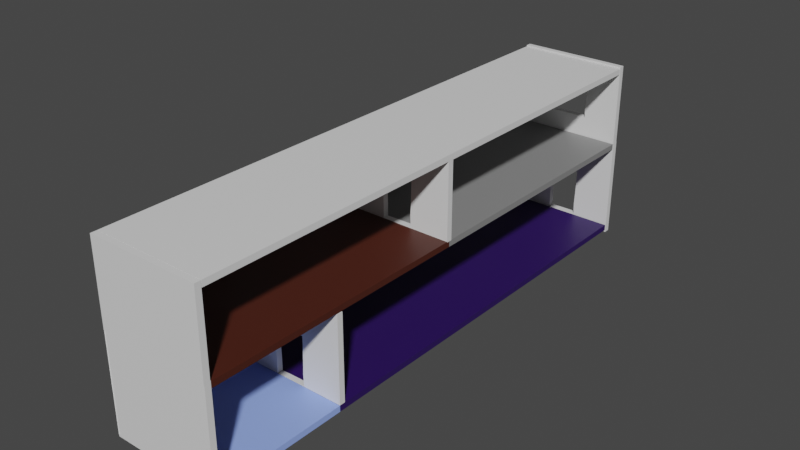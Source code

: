 # Source: base_house.blend  (saved by Blender 3.5.2; exported with 4.5.12 LTS)
import bpy
from mathutils import Matrix  # noqa: F401  (used for matrix-valued properties, if any)

bpy.ops.wm.read_factory_settings(use_empty=True)
scene = bpy.context.scene
scene.name = 'Scene'

# ---- collections
col_collection = bpy.data.collections.new('Collection'); scene.collection.children.link(col_collection)
col_wall = bpy.data.collections.new('wall'); col_collection.children.link(col_wall)
col_doors = bpy.data.collections.new('doors'); col_collection.children.link(col_doors)

# ---- materials (node trees are filled in below, after node groups)
mat_wall = bpy.data.materials.new('wall')
mat_wall.use_transparent_shadow = False
mat_carpet = bpy.data.materials.new('carpet')
mat_carpet.use_transparent_shadow = False
mat_mosiaic = bpy.data.materials.new('mosiaic')
mat_mosiaic.use_transparent_shadow = False
mat_wood = bpy.data.materials.new('wood')
mat_wood.use_transparent_shadow = False
mat_kashi = bpy.data.materials.new('kashi')
mat_kashi.use_transparent_shadow = False

# ---- material node trees
mat_wall.use_nodes = True; mat_wall.node_tree.nodes.clear()
_N = mat_wall.node_tree.nodes; _L = mat_wall.node_tree.links
n0 = _N.new('ShaderNodeBsdfPrincipled'); n0.name = 'Principled BSDF'; n0.location = (10, 300)
n0.distribution = 'GGX'
n0.subsurface_method = 'RANDOM_WALK_SKIN'
n0.inputs[3].default_value = 1.45
n0.inputs[27].default_value = (0.0, 0.0, 0.0, 1.0)
n0.inputs[28].default_value = 1.0
n1 = _N.new('ShaderNodeOutputMaterial'); n1.name = 'Material Output'; n1.location = (300, 300)
_L.new(n0.outputs[0], n1.inputs[0])
n1.is_active_output = True
mat_carpet.use_nodes = True; mat_carpet.node_tree.nodes.clear()
_N = mat_carpet.node_tree.nodes; _L = mat_carpet.node_tree.links
n0 = _N.new('ShaderNodeBsdfPrincipled'); n0.name = 'Principled BSDF'; n0.location = (10, 300)
n0.distribution = 'GGX'
n0.subsurface_method = 'RANDOM_WALK_SKIN'
n0.inputs[0].default_value = (0.02486, 0.005534, 0.0985, 1.0)
n0.inputs[3].default_value = 1.45
n0.inputs[27].default_value = (0.0, 0.0, 0.0, 1.0)
n0.inputs[28].default_value = 1.0
n1 = _N.new('ShaderNodeOutputMaterial'); n1.name = 'Material Output'; n1.location = (300, 300)
_L.new(n0.outputs[0], n1.inputs[0])
n1.is_active_output = True
mat_mosiaic.use_nodes = True; mat_mosiaic.node_tree.nodes.clear()
_N = mat_mosiaic.node_tree.nodes; _L = mat_mosiaic.node_tree.links
n0 = _N.new('ShaderNodeBsdfPrincipled'); n0.name = 'Principled BSDF'; n0.location = (10, 300)
n0.distribution = 'GGX'
n0.subsurface_method = 'RANDOM_WALK_SKIN'
n0.inputs[0].default_value = (0.3015, 0.4323, 1.0, 1.0)
n0.inputs[3].default_value = 1.45
n0.inputs[27].default_value = (0.0, 0.0, 0.0, 1.0)
n0.inputs[28].default_value = 1.0
n1 = _N.new('ShaderNodeOutputMaterial'); n1.name = 'Material Output'; n1.location = (300, 300)
_L.new(n0.outputs[0], n1.inputs[0])
n1.is_active_output = True
mat_wood.use_nodes = True; mat_wood.node_tree.nodes.clear()
_N = mat_wood.node_tree.nodes; _L = mat_wood.node_tree.links
n0 = _N.new('ShaderNodeBsdfPrincipled'); n0.name = 'Principled BSDF'; n0.location = (10, 300)
n0.distribution = 'GGX'
n0.subsurface_method = 'RANDOM_WALK_SKIN'
n0.inputs[0].default_value = (0.06998, 0.01529, 0.007798, 1.0)
n0.inputs[3].default_value = 1.45
n0.inputs[27].default_value = (0.0, 0.0, 0.0, 1.0)
n0.inputs[28].default_value = 1.0
n1 = _N.new('ShaderNodeOutputMaterial'); n1.name = 'Material Output'; n1.location = (300, 300)
_L.new(n0.outputs[0], n1.inputs[0])
n1.is_active_output = True
mat_kashi.use_nodes = True; mat_kashi.node_tree.nodes.clear()
_N = mat_kashi.node_tree.nodes; _L = mat_kashi.node_tree.links
n0 = _N.new('ShaderNodeBsdfPrincipled'); n0.name = 'Principled BSDF'; n0.location = (10, 300)
n0.distribution = 'GGX'
n0.subsurface_method = 'RANDOM_WALK_SKIN'
n0.inputs[0].default_value = (0.2396, 0.2396, 0.2396, 1.0)
n0.inputs[3].default_value = 1.45
n0.inputs[27].default_value = (0.0, 0.0, 0.0, 1.0)
n0.inputs[28].default_value = 1.0
n1 = _N.new('ShaderNodeOutputMaterial'); n1.name = 'Material Output'; n1.location = (300, 300)
_L.new(n0.outputs[0], n1.inputs[0])
n1.is_active_output = True

# ---- world
world_world = bpy.data.worlds.new('World'); scene.world = world_world
world_world.use_nodes = True; world_world.node_tree.nodes.clear()
_N = world_world.node_tree.nodes; _L = world_world.node_tree.links
n0 = _N.new('ShaderNodeOutputWorld'); n0.name = 'World Output'; n0.location = (300, 300)
n1 = _N.new('ShaderNodeBackground'); n1.name = 'Background'; n1.location = (10, 300)
n1.inputs[0].default_value = (0.05088, 0.05088, 0.05088, 1.0)
_L.new(n1.outputs[0], n0.inputs[0])
n0.is_active_output = True
world_world.color = (0.05088, 0.05088, 0.05088)
world_world.use_sun_shadow = False
world_world.sun_shadow_jitter_overblur = 0.0

# ---- meshes
me_plane = bpy.data.meshes.new('Plane')
me_plane.from_pydata([(-3.251, -13.56, 0.0), (4.133, -13.56, 0.0), (-3.251, 13.97, 0.0), (4.133, 13.97, 0.0), (-3.251, -22.11, 6.214), (4.133, -22.11, 6.214), (4.133, 14.45, 6.214), (-3.251, 14.45, 6.214), (-3.251, -22.11, -0.3958), (4.133, -22.11, -0.3958), (-3.251, 14.45, -0.5749), (4.133, 14.45, -0.5749), (-3.251, -22.11, 6.164), (4.133, -22.11, 6.164), (-3.251, -13.22, 5.699), (4.133, -13.22, 5.699), (-3.251, -13.22, 0.01245), (4.133, -13.22, 0.01245), (-3.251, -4.046, 11.12), (4.133, -4.046, 11.12), (-3.251, -4.046, 6.126), (4.133, -4.046, 6.126), (-3.251, 14.42, 11.61), (4.133, 14.42, 11.61), (-3.251, 14.42, 6.126), (4.133, 14.42, 6.126), (-3.251, -22.14, 11.52), (4.133, -22.14, 11.52), (-3.251, -22.14, 6.126), (4.133, -22.14, 6.126), (-3.251, -22.11, 11.52), (4.133, -22.11, 11.52), (-3.251, 13.97, 11.52), (4.133, 13.97, 11.52), (-3.251, -22.15, 0.0), (4.133, -22.15, 0.0), (-3.251, -13.61, 0.0), (4.133, -13.61, 0.0), (-3.251, -4.236, 6.164), (4.133, -4.236, 6.164), (-3.251, 13.97, 6.164), (4.133, 13.97, 6.164), (-3.251, -4.236, 6.164), (4.133, -4.236, 6.164)], [], [(0, 1, 3, 2), (4, 5, 9, 8), (7, 6, 11, 10), (14, 15, 17, 16), (18, 19, 21, 20), (22, 23, 25, 24), (26, 27, 29, 28), (30, 31, 33, 32), (34, 35, 37, 36), (12, 13, 39, 38), (42, 43, 41, 40)])
me_plane.polygons.foreach_set('material_index', [1, 0, 0, 0, 0, 0, 0, 0, 2, 3, 4])
_uv = me_plane.uv_layers.new(name='UVMap')
_uv.uv.foreach_set('vector', [0.0, 0.0, 1.0, 0.0, 1.0, 1.0, 0.0, 1.0, 0.0, 0.0, 0.0, 0.0, 0.0, 0.0, 0.0, 0.0, 0.0, 0.0, 0.0, 0.0, 0.0, 0.0, 0.0, 0.0, 0.0, 0.0, 0.0, 0.0, 0.0, 0.0, 0.0, 0.0, 0.0, 0.0, 0.0, 0.0, 0.0, 0.0, 0.0, 0.0, 0.0, 0.0, 0.0, 0.0, 0.0, 0.0, 0.0, 0.0, 0.0, 0.0, 0.0, 0.0, 0.0, 0.0, 0.0, 0.0, 0.0, 0.0, 1.0, 0.0, 1.0, 1.0, 0.0, 1.0, 0.0, 0.0, 1.0, 0.0, 1.0, 1.0, 0.0, 1.0, 0.0, 0.0, 1.0, 0.0, 1.0, 0.4954, 0.0, 0.4954, 0.0, 0.4954, 1.0, 0.4954, 1.0, 1.0, 0.0, 1.0])
me_plane.materials.append(mat_wall)
me_plane.materials.append(mat_carpet)
me_plane.materials.append(mat_mosiaic)
me_plane.materials.append(mat_wood)
me_plane.materials.append(mat_kashi)
me_plane.update()
me_plane_002 = bpy.data.meshes.new('Plane.002')
me_plane_002.from_pydata([(-9.353, -22.53, -3.651e-07), (2.392, -22.53, 6.086e-08), (-9.353, 14.38, -3.651e-07), (2.392, 14.38, 6.086e-08)], [], [(0, 1, 3, 2)])
_uv = me_plane_002.uv_layers.new(name='UVMap')
_uv.uv.foreach_set('vector', [0.0, 0.0, 1.0, 0.0, 1.0, 1.0, 0.0, 1.0])
me_plane_002.update()
me_cube_002 = bpy.data.meshes.new('Cube.002')
me_cube_002.from_pydata([(-0.5799, -0.5848, -1.0), (-0.5799, -0.5848, 2.197), (-0.5799, 0.4465, -1.0), (-0.5799, 0.4465, 2.197), (1.461, -0.5848, -0.9733), (1.507, -0.5848, 2.304), (1.461, 0.4465, -0.9733), (1.507, 0.4465, 2.304), (-0.6, -0.5848, 0.612), (-0.6, 0.4465, 0.612), (1.474, 0.4465, 0.6519), (1.474, -0.5848, 0.6519), (-0.5799, 0.4465, -0.2007), (1.438, 0.4465, -0.174), (1.438, -0.5848, -0.174), (-0.5799, -0.5848, -0.2007)], [], [(8, 1, 3, 9), (9, 3, 7, 10), (10, 7, 5, 11), (11, 5, 1, 8), (2, 6, 4, 0), (7, 3, 1, 5), (14, 11, 8, 15), (13, 10, 11, 14), (12, 9, 10, 13), (15, 8, 9, 12), (0, 15, 12, 2), (2, 12, 13, 6), (6, 13, 14, 4), (4, 14, 15, 0)])
_uv = me_cube_002.uv_layers.new(name='UVMap')
_uv.uv.foreach_set('vector', [0.5, 0.0, 0.625, 0.0, 0.625, 0.25, 0.5, 0.25, 0.5, 0.25, 0.625, 0.25, 0.625, 0.5, 0.5, 0.5, 0.5, 0.5, 0.625, 0.5, 0.625, 0.75, 0.5, 0.75, 0.5, 0.75, 0.625, 0.75, 0.625, 1.0, 0.5, 1.0, 0.125, 0.5, 0.375, 0.5, 0.375, 0.75, 0.125, 0.75, 0.625, 0.5, 0.875, 0.5, 0.875, 0.75, 0.625, 0.75, 0.4375, 0.75, 0.5, 0.75, 0.5, 1.0, 0.4375, 1.0, 0.4375, 0.5, 0.5, 0.5, 0.5, 0.75, 0.4375, 0.75, 0.4375, 0.25, 0.5, 0.25, 0.5, 0.5, 0.4375, 0.5, 0.4375, 0.0, 0.5, 0.0, 0.5, 0.25, 0.4375, 0.25, 0.375, 0.0, 0.4375, 0.0, 0.4375, 0.25, 0.375, 0.25, 0.375, 0.25, 0.4375, 0.25, 0.4375, 0.5, 0.375, 0.5, 0.375, 0.5, 0.4375, 0.5, 0.4375, 0.75, 0.375, 0.75, 0.375, 0.75, 0.4375, 0.75, 0.4375, 1.0, 0.375, 1.0])
me_cube_002.update()
me_cube_003 = bpy.data.meshes.new('Cube.003')
me_cube_003.from_pydata([(-0.5799, -0.5848, -1.0), (-0.5799, -0.5848, 2.197), (-0.5799, 0.4465, -1.0), (-0.5799, 0.4465, 2.197), (1.461, -0.5848, -0.9733), (1.507, -0.5848, 2.304), (1.461, 0.4465, -0.9733), (1.507, 0.4465, 2.304), (-0.6, -0.5848, 0.612), (-0.6, 0.4465, 0.612), (1.474, 0.4465, 0.6519), (1.474, -0.5848, 0.6519), (-0.5799, 0.4465, -0.2007), (1.438, 0.4465, -0.174), (1.438, -0.5848, -0.174), (-0.5799, -0.5848, -0.2007)], [], [(8, 1, 3, 9), (9, 3, 7, 10), (10, 7, 5, 11), (11, 5, 1, 8), (2, 6, 4, 0), (7, 3, 1, 5), (14, 11, 8, 15), (13, 10, 11, 14), (12, 9, 10, 13), (15, 8, 9, 12), (0, 15, 12, 2), (2, 12, 13, 6), (6, 13, 14, 4), (4, 14, 15, 0)])
_uv = me_cube_003.uv_layers.new(name='UVMap')
_uv.uv.foreach_set('vector', [0.5, 0.0, 0.625, 0.0, 0.625, 0.25, 0.5, 0.25, 0.5, 0.25, 0.625, 0.25, 0.625, 0.5, 0.5, 0.5, 0.5, 0.5, 0.625, 0.5, 0.625, 0.75, 0.5, 0.75, 0.5, 0.75, 0.625, 0.75, 0.625, 1.0, 0.5, 1.0, 0.125, 0.5, 0.375, 0.5, 0.375, 0.75, 0.125, 0.75, 0.625, 0.5, 0.875, 0.5, 0.875, 0.75, 0.625, 0.75, 0.4375, 0.75, 0.5, 0.75, 0.5, 1.0, 0.4375, 1.0, 0.4375, 0.5, 0.5, 0.5, 0.5, 0.75, 0.4375, 0.75, 0.4375, 0.25, 0.5, 0.25, 0.5, 0.5, 0.4375, 0.5, 0.4375, 0.0, 0.5, 0.0, 0.5, 0.25, 0.4375, 0.25, 0.375, 0.0, 0.4375, 0.0, 0.4375, 0.25, 0.375, 0.25, 0.375, 0.25, 0.4375, 0.25, 0.4375, 0.5, 0.375, 0.5, 0.375, 0.5, 0.4375, 0.5, 0.4375, 0.75, 0.375, 0.75, 0.375, 0.75, 0.4375, 0.75, 0.4375, 1.0, 0.375, 1.0])
me_cube_003.update()
me_cube_004 = bpy.data.meshes.new('Cube.004')
me_cube_004.from_pydata([(-0.5799, -0.5848, -1.0), (-0.5799, -0.5848, 2.197), (-0.5799, 0.4465, -1.0), (-0.5799, 0.4465, 2.197), (1.461, -0.5848, -0.9733), (1.507, -0.5848, 2.304), (1.461, 0.4465, -0.9733), (1.507, 0.4465, 2.304), (-0.6, -0.5848, 0.612), (-0.6, 0.4465, 0.612), (1.474, 0.4465, 0.6519), (1.474, -0.5848, 0.6519), (-0.5799, 0.4465, -0.2007), (1.438, 0.4465, -0.174), (1.438, -0.5848, -0.174), (-0.5799, -0.5848, -0.2007)], [], [(8, 1, 3, 9), (9, 3, 7, 10), (10, 7, 5, 11), (11, 5, 1, 8), (2, 6, 4, 0), (7, 3, 1, 5), (14, 11, 8, 15), (13, 10, 11, 14), (12, 9, 10, 13), (15, 8, 9, 12), (0, 15, 12, 2), (2, 12, 13, 6), (6, 13, 14, 4), (4, 14, 15, 0)])
_uv = me_cube_004.uv_layers.new(name='UVMap')
_uv.uv.foreach_set('vector', [0.5, 0.0, 0.625, 0.0, 0.625, 0.25, 0.5, 0.25, 0.5, 0.25, 0.625, 0.25, 0.625, 0.5, 0.5, 0.5, 0.5, 0.5, 0.625, 0.5, 0.625, 0.75, 0.5, 0.75, 0.5, 0.75, 0.625, 0.75, 0.625, 1.0, 0.5, 1.0, 0.125, 0.5, 0.375, 0.5, 0.375, 0.75, 0.125, 0.75, 0.625, 0.5, 0.875, 0.5, 0.875, 0.75, 0.625, 0.75, 0.4375, 0.75, 0.5, 0.75, 0.5, 1.0, 0.4375, 1.0, 0.4375, 0.5, 0.5, 0.5, 0.5, 0.75, 0.4375, 0.75, 0.4375, 0.25, 0.5, 0.25, 0.5, 0.5, 0.4375, 0.5, 0.4375, 0.0, 0.5, 0.0, 0.5, 0.25, 0.4375, 0.25, 0.375, 0.0, 0.4375, 0.0, 0.4375, 0.25, 0.375, 0.25, 0.375, 0.25, 0.4375, 0.25, 0.4375, 0.5, 0.375, 0.5, 0.375, 0.5, 0.4375, 0.5, 0.4375, 0.75, 0.375, 0.75, 0.375, 0.75, 0.4375, 0.75, 0.4375, 1.0, 0.375, 1.0])
me_cube_004.update()
me_cube_005 = bpy.data.meshes.new('Cube.005')
me_cube_005.from_pydata([(-0.8838, -0.5848, -0.5272), (-0.8838, -0.5848, 1.611), (-0.8838, 0.4465, -0.5272), (-0.8838, 0.4465, 1.611), (1.764, -0.5848, -0.5093), (1.824, -0.5848, 1.682), (1.764, 0.4465, -0.5093), (1.824, 0.4465, 1.682), (-0.9098, -0.5848, 0.5508), (-0.9098, 0.4465, 0.5508), (1.781, 0.4465, 0.5775), (1.781, -0.5848, 0.5775), (-0.8838, 0.4465, 0.007325), (1.734, 0.4465, 0.02514), (1.734, -0.5848, 0.02514), (-0.8838, -0.5848, 0.007325)], [], [(8, 1, 3, 9), (9, 3, 7, 10), (10, 7, 5, 11), (11, 5, 1, 8), (2, 6, 4, 0), (7, 3, 1, 5), (14, 11, 8, 15), (13, 10, 11, 14), (12, 9, 10, 13), (15, 8, 9, 12), (0, 15, 12, 2), (2, 12, 13, 6), (6, 13, 14, 4), (4, 14, 15, 0)])
_uv = me_cube_005.uv_layers.new(name='UVMap')
_uv.uv.foreach_set('vector', [0.5, 0.0, 0.625, 0.0, 0.625, 0.25, 0.5, 0.25, 0.5, 0.25, 0.625, 0.25, 0.625, 0.5, 0.5, 0.5, 0.5, 0.5, 0.625, 0.5, 0.625, 0.75, 0.5, 0.75, 0.5, 0.75, 0.625, 0.75, 0.625, 1.0, 0.5, 1.0, 0.125, 0.5, 0.375, 0.5, 0.375, 0.75, 0.125, 0.75, 0.625, 0.5, 0.875, 0.5, 0.875, 0.75, 0.625, 0.75, 0.4375, 0.75, 0.5, 0.75, 0.5, 1.0, 0.4375, 1.0, 0.4375, 0.5, 0.5, 0.5, 0.5, 0.75, 0.4375, 0.75, 0.4375, 0.25, 0.5, 0.25, 0.5, 0.5, 0.4375, 0.5, 0.4375, 0.0, 0.5, 0.0, 0.5, 0.25, 0.4375, 0.25, 0.375, 0.0, 0.4375, 0.0, 0.4375, 0.25, 0.375, 0.25, 0.375, 0.25, 0.4375, 0.25, 0.4375, 0.5, 0.375, 0.5, 0.375, 0.5, 0.4375, 0.5, 0.4375, 0.75, 0.375, 0.75, 0.375, 0.75, 0.4375, 0.75, 0.4375, 1.0, 0.375, 1.0])
me_cube_005.update()
me_cube_006 = bpy.data.meshes.new('Cube.006')
me_cube_006.from_pydata([(-0.8838, -0.5848, -0.5272), (-0.8838, -0.5848, 1.611), (-0.8838, 0.4465, -0.5272), (-0.8838, 0.4465, 1.611), (1.764, -0.5848, -0.5093), (1.824, -0.5848, 1.682), (1.764, 0.4465, -0.5093), (1.824, 0.4465, 1.682), (-0.9098, -0.5848, 0.5508), (-0.9098, 0.4465, 0.5508), (1.781, 0.4465, 0.5775), (1.781, -0.5848, 0.5775), (-0.8838, 0.4465, 0.007325), (1.734, 0.4465, 0.02514), (1.734, -0.5848, 0.02514), (-0.8838, -0.5848, 0.007325)], [], [(8, 1, 3, 9), (9, 3, 7, 10), (10, 7, 5, 11), (11, 5, 1, 8), (2, 6, 4, 0), (7, 3, 1, 5), (14, 11, 8, 15), (13, 10, 11, 14), (12, 9, 10, 13), (15, 8, 9, 12), (0, 15, 12, 2), (2, 12, 13, 6), (6, 13, 14, 4), (4, 14, 15, 0)])
_uv = me_cube_006.uv_layers.new(name='UVMap')
_uv.uv.foreach_set('vector', [0.5, 0.0, 0.625, 0.0, 0.625, 0.25, 0.5, 0.25, 0.5, 0.25, 0.625, 0.25, 0.625, 0.5, 0.5, 0.5, 0.5, 0.5, 0.625, 0.5, 0.625, 0.75, 0.5, 0.75, 0.5, 0.75, 0.625, 0.75, 0.625, 1.0, 0.5, 1.0, 0.125, 0.5, 0.375, 0.5, 0.375, 0.75, 0.125, 0.75, 0.625, 0.5, 0.875, 0.5, 0.875, 0.75, 0.625, 0.75, 0.4375, 0.75, 0.5, 0.75, 0.5, 1.0, 0.4375, 1.0, 0.4375, 0.5, 0.5, 0.5, 0.5, 0.75, 0.4375, 0.75, 0.4375, 0.25, 0.5, 0.25, 0.5, 0.5, 0.4375, 0.5, 0.4375, 0.0, 0.5, 0.0, 0.5, 0.25, 0.4375, 0.25, 0.375, 0.0, 0.4375, 0.0, 0.4375, 0.25, 0.375, 0.25, 0.375, 0.25, 0.4375, 0.25, 0.4375, 0.5, 0.375, 0.5, 0.375, 0.5, 0.4375, 0.5, 0.4375, 0.75, 0.375, 0.75, 0.375, 0.75, 0.4375, 0.75, 0.4375, 1.0, 0.375, 1.0])
me_cube_006.update()

# ---- objects
ob_plane = bpy.data.objects.new('Plane', me_plane)
ob_plane_001 = bpy.data.objects.new('Plane.001', me_plane_002)
ob_cube_001 = bpy.data.objects.new('Cube.001', me_cube_002)
ob_cube_002 = bpy.data.objects.new('Cube.002', me_cube_003)
ob_cube_003 = bpy.data.objects.new('Cube.003', me_cube_004)
ob_cube_004 = bpy.data.objects.new('Cube.004', me_cube_005)
ob_cube_005 = bpy.data.objects.new('Cube.005', me_cube_006)

# ---- transforms, parenting, visibility, modifiers, constraints
ob_plane.location = (0.0, 0.0, 0.0)
_m = ob_plane.modifiers.new('Solidify', 'SOLIDIFY')
_m.thickness = 0.39
_m = ob_plane.modifiers.new('Boolean', 'BOOLEAN')
_m.collection = col_doors
_m.operand_type = 'COLLECTION'
ob_plane_001.location = (-3.229, 0.0, 2.132)
ob_plane_001.rotation_euler = (0.0, 1.571, 0.0)
_m = ob_plane_001.modifiers.new('Boolean', 'BOOLEAN')
_m.object = ob_cube_005
ob_cube_001.location = (0.0, -13.34, 1.013)
ob_cube_002.location = (0.0, 14.53, 1.013)
ob_cube_002.scale = (1.0, 2.039, 1.0)
ob_cube_003.location = (0.0, -3.946, 7.185)
ob_cube_003.scale = (1.0, 2.039, 1.0)
ob_cube_004.location = (0.0, 14.53, 8.028)
ob_cube_004.scale = (1.0, 2.039, 1.0)
ob_cube_005.location = (-3.374, -13.53, 8.028)
ob_cube_005.rotation_euler = (0.0, -0.0, 1.576)
ob_cube_005.scale = (1.0, 2.039, 1.0)

# ---- collection membership
col_wall.objects.link(ob_plane)
col_wall.objects.link(ob_plane_001)
col_doors.objects.link(ob_cube_001)
col_doors.objects.link(ob_cube_002)
col_doors.objects.link(ob_cube_003)
col_doors.objects.link(ob_cube_004)
col_doors.objects.link(ob_cube_005)
def _layer_coll(name, lc=None):
    lc = lc or bpy.context.view_layer.layer_collection
    for c in lc.children:
        if c.name == name: return c
        r = _layer_coll(name, c)
        if r: return r
_layer_coll('doors').exclude = True

# ---- scene / render settings (as saved in the file)
scene.frame_start = 1; scene.frame_end = 250; scene.frame_set(1)
scene.render.engine = 'BLENDER_EEVEE_NEXT'
scene.cycles.sampling_pattern = 'TABULATED_SOBOL'
scene.cycles.use_light_tree = False
scene.view_settings.view_transform = 'Filmic'
bpy.context.view_layer.update()

# ---- added for rendering (the .blend has no active camera and no usable light): camera, sun
cam_auto = bpy.data.cameras.new('AutoCamera')
cam_auto.lens = 50.0
cam_auto.sensor_width = 36.0
cam_auto.clip_end = 1000.0
ob_auto_camera = bpy.data.objects.new('AutoCamera', cam_auto)
scene.collection.objects.link(ob_auto_camera)
ob_auto_camera.location = (37.6267, -48.7942, 35.6815)
ob_auto_camera.rotation_euler = (1.09748, -7.21219e-08, 0.694738)
scene.camera = ob_auto_camera
light_auto_sun = bpy.data.lights.new('AutoSun', 'SUN')
light_auto_sun.energy = 3.0
light_auto_sun.angle = 0.0523599
ob_auto_sun = bpy.data.objects.new('AutoSun', light_auto_sun)
scene.collection.objects.link(ob_auto_sun)
ob_auto_sun.rotation_euler = (0.872665, 0.174533, 0.523599)
bpy.context.view_layer.update()
